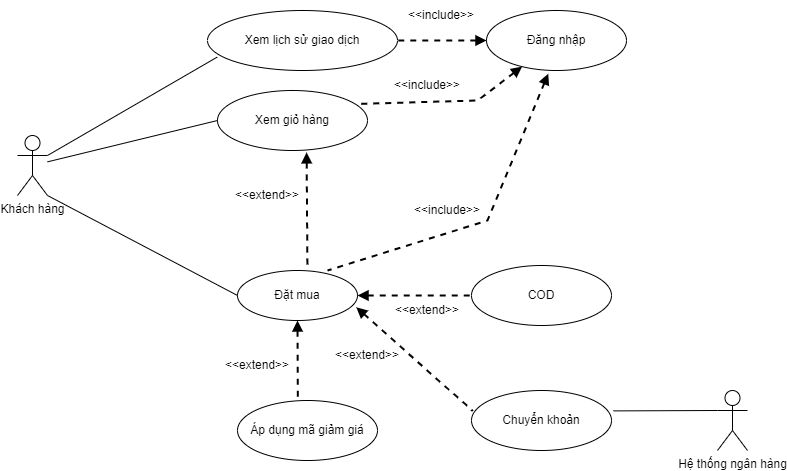

The diagram above was exported from draw.io. Its source (the exported page's mxGraphModel, read from the mxfile embedded in the PNG):
<mxGraphModel dx="1054" dy="563" grid="1" gridSize="10" guides="1" tooltips="1" connect="1" arrows="1" fold="1" page="1" pageScale="1" pageWidth="827" pageHeight="1169" math="0" shadow="0">
  <root>
    <mxCell id="0" />
    <mxCell id="1" parent="0" />
    <mxCell id="Su5TnyIveR3rq7EdfpBd-1" value="Khách hàng" style="shape=umlActor;verticalLabelPosition=bottom;verticalAlign=top;html=1;outlineConnect=0;" parent="1" vertex="1">
      <mxGeometry x="20" y="185" width="30" height="60" as="geometry" />
    </mxCell>
    <mxCell id="Su5TnyIveR3rq7EdfpBd-2" value="Xem lịch sử giao dịch" style="ellipse;whiteSpace=wrap;html=1;" parent="1" vertex="1">
      <mxGeometry x="210" y="60" width="190" height="60" as="geometry" />
    </mxCell>
    <mxCell id="Su5TnyIveR3rq7EdfpBd-3" value="Xem giỏ hàng" style="ellipse;whiteSpace=wrap;html=1;" parent="1" vertex="1">
      <mxGeometry x="220" y="140" width="150" height="60" as="geometry" />
    </mxCell>
    <mxCell id="Su5TnyIveR3rq7EdfpBd-4" value="Đặt mua" style="ellipse;whiteSpace=wrap;html=1;" parent="1" vertex="1">
      <mxGeometry x="240" y="320" width="120" height="50" as="geometry" />
    </mxCell>
    <mxCell id="Su5TnyIveR3rq7EdfpBd-9" value="Đăng nhập" style="ellipse;whiteSpace=wrap;html=1;" parent="1" vertex="1">
      <mxGeometry x="489" y="60" width="140" height="60" as="geometry" />
    </mxCell>
    <mxCell id="Su5TnyIveR3rq7EdfpBd-10" value="COD" style="ellipse;whiteSpace=wrap;html=1;" parent="1" vertex="1">
      <mxGeometry x="474" y="315" width="140" height="60" as="geometry" />
    </mxCell>
    <mxCell id="Su5TnyIveR3rq7EdfpBd-14" value="Hệ thống ngân hàng" style="shape=umlActor;verticalLabelPosition=bottom;verticalAlign=top;html=1;outlineConnect=0;" parent="1" vertex="1">
      <mxGeometry x="720" y="440" width="30" height="60" as="geometry" />
    </mxCell>
    <mxCell id="Su5TnyIveR3rq7EdfpBd-15" value="" style="endArrow=none;html=1;rounded=0;entryX=0.051;entryY=0.777;entryDx=0;entryDy=0;entryPerimeter=0;exitX=1;exitY=0.3333333333333333;exitDx=0;exitDy=0;exitPerimeter=0;" parent="1" source="Su5TnyIveR3rq7EdfpBd-1" target="Su5TnyIveR3rq7EdfpBd-2" edge="1">
      <mxGeometry width="50" height="50" relative="1" as="geometry">
        <mxPoint x="110" y="180" as="sourcePoint" />
        <mxPoint x="160" y="130" as="targetPoint" />
      </mxGeometry>
    </mxCell>
    <mxCell id="Su5TnyIveR3rq7EdfpBd-16" value="" style="endArrow=none;html=1;rounded=0;entryX=0;entryY=0.5;entryDx=0;entryDy=0;" parent="1" source="Su5TnyIveR3rq7EdfpBd-1" target="Su5TnyIveR3rq7EdfpBd-3" edge="1">
      <mxGeometry width="50" height="50" relative="1" as="geometry">
        <mxPoint x="100" y="250" as="sourcePoint" />
        <mxPoint x="150" y="200" as="targetPoint" />
      </mxGeometry>
    </mxCell>
    <mxCell id="Su5TnyIveR3rq7EdfpBd-18" value="" style="endArrow=none;dashed=1;html=1;strokeWidth=2;rounded=0;startArrow=block;startFill=1;entryX=0.952;entryY=0.223;entryDx=0;entryDy=0;entryPerimeter=0;" parent="1" source="Su5TnyIveR3rq7EdfpBd-9" target="Su5TnyIveR3rq7EdfpBd-3" edge="1">
      <mxGeometry width="50" height="50" relative="1" as="geometry">
        <mxPoint x="440" y="200" as="sourcePoint" />
        <mxPoint x="440" y="270" as="targetPoint" />
        <Array as="points">
          <mxPoint x="480" y="150" />
        </Array>
      </mxGeometry>
    </mxCell>
    <mxCell id="Su5TnyIveR3rq7EdfpBd-22" value="" style="endArrow=none;dashed=1;html=1;strokeWidth=2;rounded=0;startArrow=block;startFill=1;exitX=0;exitY=0.5;exitDx=0;exitDy=0;entryX=1;entryY=0.5;entryDx=0;entryDy=0;" parent="1" source="Su5TnyIveR3rq7EdfpBd-9" target="Su5TnyIveR3rq7EdfpBd-2" edge="1">
      <mxGeometry width="50" height="50" relative="1" as="geometry">
        <mxPoint x="259.9999999999999" y="29.999999999999982" as="sourcePoint" />
        <mxPoint x="420" y="80" as="targetPoint" />
      </mxGeometry>
    </mxCell>
    <mxCell id="Su5TnyIveR3rq7EdfpBd-23" value="" style="endArrow=none;dashed=1;html=1;strokeWidth=2;rounded=0;startArrow=block;startFill=1;exitX=1;exitY=0.5;exitDx=0;exitDy=0;entryX=0;entryY=0.5;entryDx=0;entryDy=0;" parent="1" source="Su5TnyIveR3rq7EdfpBd-4" target="Su5TnyIveR3rq7EdfpBd-10" edge="1">
      <mxGeometry width="50" height="50" relative="1" as="geometry">
        <mxPoint x="400" y="350" as="sourcePoint" />
        <mxPoint x="470" y="340" as="targetPoint" />
      </mxGeometry>
    </mxCell>
    <mxCell id="Su5TnyIveR3rq7EdfpBd-34" value="" style="endArrow=none;html=1;rounded=0;exitX=0;exitY=0.3333333333333333;exitDx=0;exitDy=0;exitPerimeter=0;entryX=1.014;entryY=0.34;entryDx=0;entryDy=0;entryPerimeter=0;" parent="1" source="Su5TnyIveR3rq7EdfpBd-14" target="2" edge="1">
      <mxGeometry width="50" height="50" relative="1" as="geometry">
        <mxPoint x="390" y="420" as="sourcePoint" />
        <mxPoint x="663.76" y="400.20000000000005" as="targetPoint" />
      </mxGeometry>
    </mxCell>
    <mxCell id="Su5TnyIveR3rq7EdfpBd-43" value="&amp;lt;&amp;lt;include&amp;gt;&amp;gt;" style="text;html=1;align=center;verticalAlign=middle;whiteSpace=wrap;rounded=0;" parent="1" vertex="1">
      <mxGeometry x="400" y="120" width="60" height="30" as="geometry" />
    </mxCell>
    <mxCell id="Su5TnyIveR3rq7EdfpBd-44" value="&amp;lt;&amp;lt;include&amp;gt;&amp;gt;" style="text;html=1;align=center;verticalAlign=middle;whiteSpace=wrap;rounded=0;" parent="1" vertex="1">
      <mxGeometry x="414" y="50" width="60" height="30" as="geometry" />
    </mxCell>
    <mxCell id="Su5TnyIveR3rq7EdfpBd-46" value="" style="endArrow=none;dashed=1;html=1;strokeWidth=2;rounded=0;startArrow=block;startFill=1;entryX=0.583;entryY=0;entryDx=0;entryDy=0;entryPerimeter=0;exitX=0.594;exitY=1.031;exitDx=0;exitDy=0;exitPerimeter=0;" parent="1" source="Su5TnyIveR3rq7EdfpBd-3" target="Su5TnyIveR3rq7EdfpBd-4" edge="1">
      <mxGeometry width="50" height="50" relative="1" as="geometry">
        <mxPoint x="390" y="214.58999999999997" as="sourcePoint" />
        <mxPoint x="276.0999999999999" y="309.99999999999994" as="targetPoint" />
      </mxGeometry>
    </mxCell>
    <mxCell id="Su5TnyIveR3rq7EdfpBd-47" value="&amp;lt;&amp;lt;extend&amp;gt;&amp;gt;" style="text;html=1;align=center;verticalAlign=middle;whiteSpace=wrap;rounded=0;" parent="1" vertex="1">
      <mxGeometry x="240" y="230" width="60" height="30" as="geometry" />
    </mxCell>
    <mxCell id="Su5TnyIveR3rq7EdfpBd-50" value="&amp;lt;&amp;lt;extend&amp;gt;&amp;gt;" style="text;html=1;align=center;verticalAlign=middle;whiteSpace=wrap;rounded=0;" parent="1" vertex="1">
      <mxGeometry x="400" y="345" width="60" height="30" as="geometry" />
    </mxCell>
    <mxCell id="Su5TnyIveR3rq7EdfpBd-54" style="edgeStyle=orthogonalEdgeStyle;rounded=0;orthogonalLoop=1;jettySize=auto;html=1;exitX=0.5;exitY=1;exitDx=0;exitDy=0;" parent="1" edge="1">
      <mxGeometry relative="1" as="geometry">
        <mxPoint x="399" y="300" as="sourcePoint" />
        <mxPoint x="399" y="300" as="targetPoint" />
      </mxGeometry>
    </mxCell>
    <mxCell id="TXUgpRrwEQOs5Qdk0eYZ-2" value="" style="endArrow=none;html=1;rounded=0;exitX=1;exitY=1;exitDx=0;exitDy=0;exitPerimeter=0;entryX=0;entryY=0.5;entryDx=0;entryDy=0;" parent="1" source="Su5TnyIveR3rq7EdfpBd-1" target="Su5TnyIveR3rq7EdfpBd-4" edge="1">
      <mxGeometry width="50" height="50" relative="1" as="geometry">
        <mxPoint x="390" y="320" as="sourcePoint" />
        <mxPoint x="440" y="270" as="targetPoint" />
      </mxGeometry>
    </mxCell>
    <mxCell id="2" value="Chuyển khoản" style="ellipse;whiteSpace=wrap;html=1;" parent="1" vertex="1">
      <mxGeometry x="474" y="440" width="140" height="60" as="geometry" />
    </mxCell>
    <mxCell id="3" value="" style="endArrow=none;dashed=1;html=1;strokeWidth=2;rounded=0;startArrow=block;startFill=1;entryX=0.009;entryY=0.34;entryDx=0;entryDy=0;entryPerimeter=0;exitX=0.99;exitY=0.736;exitDx=0;exitDy=0;exitPerimeter=0;" parent="1" source="Su5TnyIveR3rq7EdfpBd-4" target="2" edge="1">
      <mxGeometry width="50" height="50" relative="1" as="geometry">
        <mxPoint x="368" y="345" as="sourcePoint" />
        <mxPoint x="450" y="310" as="targetPoint" />
      </mxGeometry>
    </mxCell>
    <mxCell id="4" value="&amp;lt;&amp;lt;extend&amp;gt;&amp;gt;" style="text;html=1;align=center;verticalAlign=middle;whiteSpace=wrap;rounded=0;" parent="1" vertex="1">
      <mxGeometry x="340" y="390" width="60" height="30" as="geometry" />
    </mxCell>
    <mxCell id="5" value="Áp dụng mã giảm giá" style="ellipse;whiteSpace=wrap;html=1;" parent="1" vertex="1">
      <mxGeometry x="240" y="450" width="140" height="60" as="geometry" />
    </mxCell>
    <mxCell id="6" value="" style="endArrow=none;dashed=1;html=1;strokeWidth=2;rounded=0;startArrow=block;startFill=1;entryX=0.431;entryY=-0.007;entryDx=0;entryDy=0;entryPerimeter=0;exitX=0.5;exitY=1;exitDx=0;exitDy=0;" parent="1" source="Su5TnyIveR3rq7EdfpBd-4" target="5" edge="1">
      <mxGeometry width="50" height="50" relative="1" as="geometry">
        <mxPoint x="288" y="383.5" as="sourcePoint" />
        <mxPoint x="370" y="416.5" as="targetPoint" />
      </mxGeometry>
    </mxCell>
    <mxCell id="7" value="&amp;lt;&amp;lt;extend&amp;gt;&amp;gt;" style="text;html=1;align=center;verticalAlign=middle;whiteSpace=wrap;rounded=0;" parent="1" vertex="1">
      <mxGeometry x="230" y="400" width="60" height="30" as="geometry" />
    </mxCell>
    <mxCell id="8" value="" style="endArrow=none;dashed=1;html=1;strokeWidth=2;rounded=0;startArrow=block;startFill=1;exitX=0.441;exitY=1.053;exitDx=0;exitDy=0;entryX=0.75;entryY=0;entryDx=0;entryDy=0;entryPerimeter=0;exitPerimeter=0;" parent="1" source="Su5TnyIveR3rq7EdfpBd-9" target="Su5TnyIveR3rq7EdfpBd-4" edge="1">
      <mxGeometry width="50" height="50" relative="1" as="geometry">
        <mxPoint x="499" y="100" as="sourcePoint" />
        <mxPoint x="410" y="100" as="targetPoint" />
        <Array as="points">
          <mxPoint x="490" y="270" />
        </Array>
      </mxGeometry>
    </mxCell>
    <mxCell id="9" value="&amp;lt;&amp;lt;include&amp;gt;&amp;gt;" style="text;html=1;align=center;verticalAlign=middle;whiteSpace=wrap;rounded=0;" parent="1" vertex="1">
      <mxGeometry x="420" y="245" width="60" height="30" as="geometry" />
    </mxCell>
  </root>
</mxGraphModel>